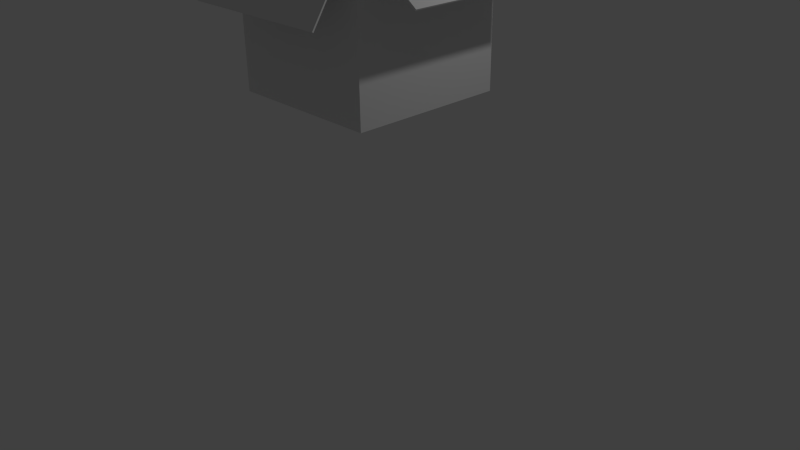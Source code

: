 # Source: cardboard_box.blend  (saved by Blender 2.76.0; exported with 4.5.12 LTS)
import bpy
from mathutils import Matrix  # noqa: F401  (used for matrix-valued properties, if any)

bpy.ops.wm.read_factory_settings(use_empty=True)
scene = bpy.context.scene
scene.name = 'Scene'

# ---- collections
col_collection_1 = bpy.data.collections.new('Collection 1'); scene.collection.children.link(col_collection_1)

# ---- materials (node trees are filled in below, after node groups)
mat_material = bpy.data.materials.new('Material')
mat_material.alpha_threshold = 0.0
mat_material.use_transparent_shadow = False
mat_material.roughness = 0.5
mat_material.line_color = (0.0, 0.0, 0.0, 1.0)

# ---- material node trees

# ---- world
world_world = bpy.data.worlds.new('World'); scene.world = world_world
world_world.color = (0.05088, 0.05088, 0.05088)
world_world.use_sun_shadow = False
world_world.sun_shadow_jitter_overblur = 0.0
world_world.cycles.sampling_method = 'MANUAL'
world_world.cycles.sample_map_resolution = 256

# ---- cameras
cam_camera = bpy.data.cameras.new('Camera')
cam_camera.clip_end = 100.0
cam_camera.lens = 35.0
cam_camera.sensor_width = 32.0
cam_camera.sensor_height = 18.0
cam_camera.ortho_scale = 7.314
cam_camera.dof.focus_distance = 0.0
cam_camera.dof.aperture_fstop = 128.0

# ---- lights
light_lamp = bpy.data.lights.new('Lamp', 'POINT')
light_lamp.transmission_factor = 0.0
light_lamp.cutoff_distance = 30.0
light_lamp.energy = 100.0
light_lamp.shadow_buffer_clip_start = 1.001
light_lamp.shadow_soft_size = 0.1
light_lamp.shadow_maximum_resolution = 0.006
light_lamp.use_absolute_resolution = True
light_lamp.cycles.use_multiple_importance_sampling = False

# ---- meshes
me_cube = bpy.data.meshes.new('Cube')
me_cube.from_pydata([(1.0, 1.0, -1.0), (1.0, -1.0, -1.0), (-1.0, -1.0, -1.0), (-1.0, 1.0, -1.0), (0.9591, 0.9591, 1.0), (0.9591, -0.9591, 1.0), (-0.9591, -0.9591, 1.0), (-0.9591, 0.9591, 1.0), (1.0, -1.0, 1.0), (0.9591, 0.9591, -0.878), (0.9591, -0.9591, -0.878), (-0.9591, 0.9591, -0.878), (-0.9591, -0.9591, -0.878), (-1.0, 1.0, 1.0), (-1.0, 1.58, 0.1637), (1.0, 1.58, 0.1637), (-1.0, -1.557, 0.148), (1.0, -1.557, 0.148), (1.0, 1.0, 1.0), (1.809, -1.0, 0.3819), (1.809, 1.0, 0.3819), (-1.0, -1.0, 1.0), (-1.281, -1.0, 0.0215), (-1.281, 1.0, 0.0215)], [], [(0, 1, 2, 3), (6, 5, 10, 12), (9, 11, 12, 10), (5, 4, 9, 10), (7, 6, 12, 11), (4, 7, 11, 9), (0, 18, 8, 1), (1, 8, 21, 2), (2, 21, 13, 3), (18, 0, 3, 13), (4, 5, 8, 18), (7, 4, 18, 13), (5, 6, 21, 8), (6, 7, 13, 21), (13, 18, 15, 14), (16, 17, 8, 21), (8, 18, 20, 19), (21, 13, 23, 22)])
me_cube.materials.append(mat_material)
me_cube.use_remesh_preserve_volume = False
me_cube.use_remesh_preserve_attributes = False
me_cube.use_mirror_vertex_groups = False
me_cube.update()

# ---- objects
ob_cube = bpy.data.objects.new('Cube', me_cube)
ob_lamp = bpy.data.objects.new('Lamp', light_lamp)
ob_camera = bpy.data.objects.new('Camera', cam_camera)

# ---- transforms, parenting, visibility, modifiers, constraints
ob_cube.location = (0.0, 0.0, 3.177)
ob_cube.lock_rotations_4d = False
ob_cube.empty_display_type = 'ARROWS'
ob_cube.lineart.crease_threshold = 0.0
_m = ob_cube.modifiers.new('Solidify', 'SOLIDIFY')
_m.thickness = 0.019
_m.nonmanifold_thickness_mode = 'FIXED'
_m.nonmanifold_merge_threshold = 0.0003
ob_lamp.location = (4.076, 1.005, 5.904)
ob_lamp.rotation_euler = (0.6503, 0.05522, 1.866)
ob_lamp.lock_rotations_4d = False
ob_lamp.empty_display_type = 'ARROWS'
ob_lamp.color = (0.0, 0.0, 0.0, 0.0)
ob_lamp.lineart.crease_threshold = 0.0
ob_camera.location = (7.481, -6.508, 5.344)
ob_camera.rotation_euler = (1.109, 0.01082, 0.8149)
ob_camera.lock_rotations_4d = False
ob_camera.empty_display_type = 'ARROWS'
ob_camera.color = (0.0, 0.0, 0.0, 0.0)
ob_camera.display_type = 'WIRE'
ob_camera.lineart.crease_threshold = 0.0

# ---- collection membership
col_collection_1.objects.link(ob_cube)
col_collection_1.objects.link(ob_lamp)
col_collection_1.objects.link(ob_camera)

# ---- scene / render settings (as saved in the file)
scene.camera = ob_camera
scene.frame_start = 1; scene.frame_end = 250; scene.frame_set(1)
scene.render.engine = 'BLENDER_EEVEE_NEXT'
scene.render.resolution_percentage = 50
scene.render.dither_intensity = 0.0
scene.cycles.use_denoising = False
scene.cycles.samples = 10
scene.cycles.sampling_pattern = 'TABULATED_SOBOL'
scene.cycles.light_sampling_threshold = 0.0
scene.cycles.use_adaptive_sampling = False
scene.cycles.use_light_tree = False
scene.cycles.blur_glossy = 0.0
scene.cycles.pixel_filter_type = 'GAUSSIAN'
scene.cycles.sample_clamp_indirect = 0.0
scene.view_settings.view_transform = 'Standard'
bpy.context.view_layer.update()

